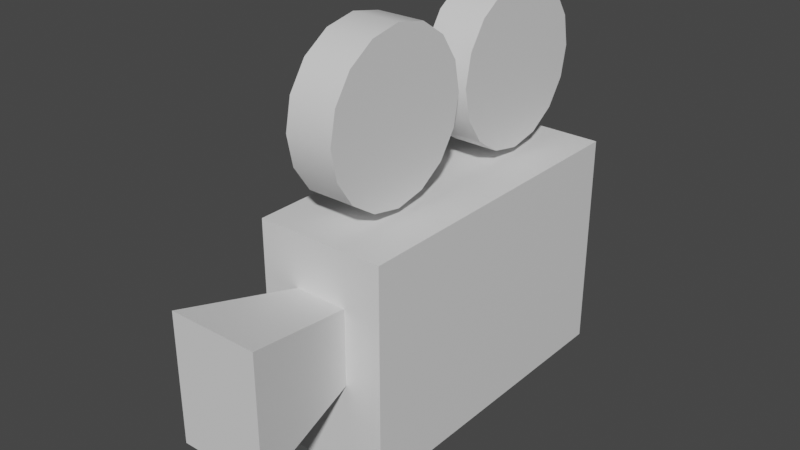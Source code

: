 # Source: gui_camera_3D.blend  (saved by Blender 3.6.13; exported with 4.5.12 LTS)
import bpy
from mathutils import Matrix  # noqa: F401  (used for matrix-valued properties, if any)

bpy.ops.wm.read_factory_settings(use_empty=True)
scene = bpy.context.scene
scene.name = 'Scene'

# ---- collections
col_collection = bpy.data.collections.new('Collection'); scene.collection.children.link(col_collection)

# ---- materials (node trees are filled in below, after node groups)
mat_material = bpy.data.materials.new('Material')
mat_material.alpha_threshold = 0.0
mat_material.use_transparent_shadow = False
mat_material.roughness = 0.5
mat_material.line_color = (0.0, 0.0, 0.0, 1.0)

# ---- node groups
ng_auto_smooth = bpy.data.node_groups.new('Auto Smooth', 'GeometryNodeTree')
_s = ng_auto_smooth.interface.new_socket(name='Geometry', in_out='OUTPUT', socket_type='NodeSocketGeometry')
_s = ng_auto_smooth.interface.new_socket(name='Geometry', in_out='INPUT', socket_type='NodeSocketGeometry')
_s = ng_auto_smooth.interface.new_socket(name='Angle', in_out='INPUT', socket_type='NodeSocketFloat')
_s.subtype = 'ANGLE'
_s.min_value = 0.0
_s.max_value = 3.142
ng_auto_smooth.is_modifier = True
_N = ng_auto_smooth.nodes; _L = ng_auto_smooth.links
n0 = _N.new('NodeGroupOutput'); n0.name = 'Group Output'; n0.location = (480, -100)
n1 = _N.new('NodeGroupInput'); n1.name = 'Group Input'; n1.location = (-420, -300)
n2 = _N.new('NodeGroupInput'); n2.name = 'Group Input.001'; n2.location = (-60, -100)
n3 = _N.new('GeometryNodeSetShadeSmooth'); n3.name = 'Set Shade Smooth'; n3.location = (120, -100)
n3.domain = 'EDGE'
n4 = _N.new('GeometryNodeSetShadeSmooth'); n4.name = 'Set Shade Smooth.001'; n4.location = (300, -100)
n5 = _N.new('GeometryNodeInputMeshEdgeAngle'); n5.name = 'Edge Angle'; n5.location = (-420, -220)
n6 = _N.new('GeometryNodeInputEdgeSmooth'); n6.name = 'Is Edge Smooth'; n6.location = (-60, -160)
n7 = _N.new('GeometryNodeInputShadeSmooth'); n7.name = 'Is Face Smooth'; n7.location = (-240, -340)
n8 = _N.new('FunctionNodeBooleanMath'); n8.name = 'Boolean Math'; n8.location = (-60, -220)
n9 = _N.new('FunctionNodeCompare'); n9.name = 'Compare'; n9.location = (-240, -180)
n9.operation = 'LESS_EQUAL'
_L.new(n5.outputs[0], n9.inputs[0])
_L.new(n4.outputs[0], n0.inputs[0])
_L.new(n1.outputs[1], n9.inputs[1])
_L.new(n9.outputs[0], n8.inputs[0])
_L.new(n7.outputs[0], n8.inputs[1])
_L.new(n2.outputs[0], n3.inputs[0])
_L.new(n6.outputs[0], n3.inputs[1])
_L.new(n3.outputs[0], n4.inputs[0])
_L.new(n8.outputs[0], n3.inputs[2])
n0.is_active_output = True

# ---- material node trees
mat_material.use_nodes = True; mat_material.node_tree.nodes.clear()
_N = mat_material.node_tree.nodes; _L = mat_material.node_tree.links
n0 = _N.new('ShaderNodeOutputMaterial'); n0.name = 'Material Output'; n0.location = (300, 300)
n1 = _N.new('ShaderNodeBsdfPrincipled'); n1.name = 'Principled BSDF'; n1.location = (10, 300)
n1.distribution = 'GGX'
n1.subsurface_method = 'RANDOM_WALK_SKIN'
n1.inputs[3].default_value = 1.45
n1.inputs[27].default_value = (0.0, 0.0, 0.0, 1.0)
n1.inputs[28].default_value = 1.0
_L.new(n1.outputs[0], n0.inputs[0])
n0.is_active_output = True

# ---- world
world_world = bpy.data.worlds.new('World'); scene.world = world_world
world_world.use_nodes = True; world_world.node_tree.nodes.clear()
_N = world_world.node_tree.nodes; _L = world_world.node_tree.links
n0 = _N.new('ShaderNodeOutputWorld'); n0.name = 'World Output'; n0.location = (300, 300)
n1 = _N.new('ShaderNodeBackground'); n1.name = 'Background'; n1.location = (10, 300)
n1.inputs[0].default_value = (0.05088, 0.05088, 0.05088, 1.0)
_L.new(n1.outputs[0], n0.inputs[0])
n0.is_active_output = True
world_world.color = (0.05088, 0.05088, 0.05088)
world_world.use_sun_shadow = False
world_world.sun_shadow_jitter_overblur = 0.0

# ---- meshes
me_cube = bpy.data.meshes.new('Cube')
me_cube.from_pydata([(0.06309, 0.4339, 0.09925), (0.06309, 0.4339, -0.1165), (0.0437, 0.004628, 0.07188), (0.0437, 0.004628, -0.05184), (-0.06309, 0.4339, 0.09925), (-0.06309, 0.4339, -0.1165), (-0.0437, 0.004628, 0.07188), (-0.0437, 0.004628, -0.05184), (-0.02604, 0.1189, -0.02685), (0.02604, 0.1189, 0.04688), (-0.02604, 0.1189, 0.04688), (0.02604, 0.1189, -0.02685), (-0.06309, 0.1184, 0.09925), (0.06309, 0.1184, -0.1165), (-0.06309, 0.1184, -0.1165), (0.06309, 0.1184, 0.09925), (-0.023, 0.2681, 0.1863), (0.023, 0.2681, 0.1863), (-0.023, 0.2621, 0.1564), (0.023, 0.2621, 0.1564), (-0.023, 0.2452, 0.1311), (0.023, 0.2452, 0.1311), (-0.023, 0.2199, 0.1142), (0.023, 0.2199, 0.1142), (-0.023, 0.19, 0.1082), (0.023, 0.19, 0.1082), (-0.023, 0.1601, 0.1142), (0.023, 0.1601, 0.1142), (-0.023, 0.1348, 0.1311), (0.023, 0.1348, 0.1311), (-0.023, 0.1179, 0.1564), (0.023, 0.1179, 0.1564), (-0.023, 0.1119, 0.1863), (0.023, 0.1119, 0.1863), (-0.023, 0.1179, 0.2161), (0.023, 0.1179, 0.2161), (-0.023, 0.1348, 0.2415), (0.023, 0.1348, 0.2415), (-0.023, 0.1601, 0.2584), (0.023, 0.1601, 0.2584), (-0.023, 0.19, 0.2643), (0.023, 0.19, 0.2643), (-0.023, 0.2199, 0.2584), (0.023, 0.2199, 0.2584), (-0.023, 0.2452, 0.2415), (0.023, 0.2452, 0.2415), (-0.023, 0.2621, 0.2161), (0.023, 0.2621, 0.2161), (-0.023, 0.4338, 0.1863), (0.023, 0.4338, 0.1863), (-0.023, 0.4279, 0.1564), (0.023, 0.4279, 0.1564), (-0.023, 0.411, 0.1311), (0.023, 0.411, 0.1311), (-0.023, 0.3857, 0.1142), (0.023, 0.3857, 0.1142), (-0.023, 0.3558, 0.1082), (0.023, 0.3558, 0.1082), (-0.023, 0.3259, 0.1142), (0.023, 0.3259, 0.1142), (-0.023, 0.3006, 0.1311), (0.023, 0.3006, 0.1311), (-0.023, 0.2837, 0.1564), (0.023, 0.2837, 0.1564), (-0.023, 0.2777, 0.1863), (0.023, 0.2777, 0.1863), (-0.023, 0.2837, 0.2161), (0.023, 0.2837, 0.2161), (-0.023, 0.3006, 0.2415), (0.023, 0.3006, 0.2415), (-0.023, 0.3259, 0.2584), (0.023, 0.3259, 0.2584), (-0.023, 0.3558, 0.2643), (0.023, 0.3558, 0.2643), (-0.023, 0.3857, 0.2584), (0.023, 0.3857, 0.2584), (-0.023, 0.411, 0.2415), (0.023, 0.411, 0.2415), (-0.023, 0.4279, 0.2161), (0.023, 0.4279, 0.2161)], [], [(9, 10, 6, 2), (3, 2, 6, 7), (14, 12, 4, 5), (8, 11, 3, 7), (11, 9, 2, 3), (5, 4, 0, 1), (13, 15, 9, 11), (14, 13, 11, 8), (7, 6, 10, 8), (15, 12, 10, 9), (0, 4, 12, 15), (5, 1, 13, 14), (1, 0, 15, 13), (8, 10, 12, 14), (16, 17, 19, 18), (18, 19, 21, 20), (20, 21, 23, 22), (22, 23, 25, 24), (24, 25, 27, 26), (26, 27, 29, 28), (28, 29, 31, 30), (30, 31, 33, 32), (32, 33, 35, 34), (34, 35, 37, 36), (36, 37, 39, 38), (38, 39, 41, 40), (40, 41, 43, 42), (42, 43, 45, 44), (19, 17, 47, 45, 43, 41, 39, 37, 35, 33, 31, 29, 27, 25, 23, 21), (44, 45, 47, 46), (46, 47, 17, 16), (16, 18, 20, 22, 24, 26, 28, 30, 32, 34, 36, 38, 40, 42, 44, 46), (48, 49, 51, 50), (50, 51, 53, 52), (52, 53, 55, 54), (54, 55, 57, 56), (56, 57, 59, 58), (58, 59, 61, 60), (60, 61, 63, 62), (62, 63, 65, 64), (64, 65, 67, 66), (66, 67, 69, 68), (68, 69, 71, 70), (70, 71, 73, 72), (72, 73, 75, 74), (74, 75, 77, 76), (51, 49, 79, 77, 75, 73, 71, 69, 67, 65, 63, 61, 59, 57, 55, 53), (76, 77, 79, 78), (78, 79, 49, 48), (48, 50, 52, 54, 56, 58, 60, 62, 64, 66, 68, 70, 72, 74, 76, 78)])
me_cube.polygons.foreach_set('use_smooth', [True] * 50)
_uv = me_cube.uv_layers.new(name='UVMap')
_uv.uv.foreach_set('vector', [0.625, 0.6665, 0.875, 0.6665, 0.875, 0.75, 0.625, 0.75, 0.375, 0.75, 0.625, 0.75, 0.625, 1.0, 0.375, 1.0, 0.375, 0.08558, 0.625, 0.08558, 0.625, 0.25, 0.375, 0.25, 0.125, 0.6665, 0.375, 0.6665, 0.375, 0.75, 0.125, 0.75, 0.375, 0.6665, 0.625, 0.6665, 0.625, 0.75, 0.375, 0.75, 0.375, 0.25, 0.625, 0.25, 0.625, 0.5, 0.375, 0.5, 0.375, 0.6644, 0.625, 0.6644, 0.625, 0.6665, 0.375, 0.6665, 0.125, 0.6644, 0.375, 0.6644, 0.375, 0.6665, 0.125, 0.6665, 0.375, 0.0, 0.625, 0.0, 0.625, 0.08355, 0.375, 0.08355, 0.625, 0.6644, 0.875, 0.6644, 0.875, 0.6665, 0.625, 0.6665, 0.625, 0.5, 0.875, 0.5, 0.875, 0.6644, 0.625, 0.6644, 0.125, 0.5, 0.375, 0.5, 0.375, 0.6644, 0.125, 0.6644, 0.375, 0.5, 0.625, 0.5, 0.625, 0.6644, 0.375, 0.6644, 0.375, 0.08355, 0.625, 0.08355, 0.625, 0.08558, 0.375, 0.08558, 1.0, 0.5, 1.0, 1.0, 0.9375, 1.0, 0.9375, 0.5, 0.9375, 0.5, 0.9375, 1.0, 0.875, 1.0, 0.875, 0.5, 0.875, 0.5, 0.875, 1.0, 0.8125, 1.0, 0.8125, 0.5, 0.8125, 0.5, 0.8125, 1.0, 0.75, 1.0, 0.75, 0.5, 0.75, 0.5, 0.75, 1.0, 0.6875, 1.0, 0.6875, 0.5, 0.6875, 0.5, 0.6875, 1.0, 0.625, 1.0, 0.625, 0.5, 0.625, 0.5, 0.625, 1.0, 0.5625, 1.0, 0.5625, 0.5, 0.5625, 0.5, 0.5625, 1.0, 0.5, 1.0, 0.5, 0.5, 0.5, 0.5, 0.5, 1.0, 0.4375, 1.0, 0.4375, 0.5, 0.4375, 0.5, 0.4375, 1.0, 0.375, 1.0, 0.375, 0.5, 0.375, 0.5, 0.375, 1.0, 0.3125, 1.0, 0.3125, 0.5, 0.3125, 0.5, 0.3125, 1.0, 0.25, 1.0, 0.25, 0.5, 0.25, 0.5, 0.25, 1.0, 0.1875, 1.0, 0.1875, 0.5, 0.1875, 0.5, 0.1875, 1.0, 0.125, 1.0, 0.125, 0.5, 0.3418, 0.4717, 0.25, 0.49, 0.1582, 0.4717, 0.08029, 0.4197, 0.02827, 0.3418, 0.01, 0.25, 0.02827, 0.1582, 0.08029, 0.08029, 0.1582, 0.02827, 0.25, 0.01, 0.3418, 0.02827, 0.4197, 0.08029, 0.4717, 0.1582, 0.49, 0.25, 0.4717, 0.3418, 0.4197, 0.4197, 0.125, 0.5, 0.125, 1.0, 0.0625, 1.0, 0.0625, 0.5, 0.0625, 0.5, 0.0625, 1.0, 0.0, 1.0, 0.0, 0.5, 0.75, 0.49, 0.8418, 0.4717, 0.9197, 0.4197, 0.9717, 0.3418, 0.99, 0.25, 0.9717, 0.1582, 0.9197, 0.08029, 0.8418, 0.02827, 0.75, 0.01, 0.6582, 0.02827, 0.5803, 0.08029, 0.5283, 0.1582, 0.51, 0.25, 0.5283, 0.3418, 0.5803, 0.4197, 0.6582, 0.4717, 1.0, 0.5, 1.0, 1.0, 0.9375, 1.0, 0.9375, 0.5, 0.9375, 0.5, 0.9375, 1.0, 0.875, 1.0, 0.875, 0.5, 0.875, 0.5, 0.875, 1.0, 0.8125, 1.0, 0.8125, 0.5, 0.8125, 0.5, 0.8125, 1.0, 0.75, 1.0, 0.75, 0.5, 0.75, 0.5, 0.75, 1.0, 0.6875, 1.0, 0.6875, 0.5, 0.6875, 0.5, 0.6875, 1.0, 0.625, 1.0, 0.625, 0.5, 0.625, 0.5, 0.625, 1.0, 0.5625, 1.0, 0.5625, 0.5, 0.5625, 0.5, 0.5625, 1.0, 0.5, 1.0, 0.5, 0.5, 0.5, 0.5, 0.5, 1.0, 0.4375, 1.0, 0.4375, 0.5, 0.4375, 0.5, 0.4375, 1.0, 0.375, 1.0, 0.375, 0.5, 0.375, 0.5, 0.375, 1.0, 0.3125, 1.0, 0.3125, 0.5, 0.3125, 0.5, 0.3125, 1.0, 0.25, 1.0, 0.25, 0.5, 0.25, 0.5, 0.25, 1.0, 0.1875, 1.0, 0.1875, 0.5, 0.1875, 0.5, 0.1875, 1.0, 0.125, 1.0, 0.125, 0.5, 0.3418, 0.4717, 0.25, 0.49, 0.1582, 0.4717, 0.08029, 0.4197, 0.02827, 0.3418, 0.01, 0.25, 0.02827, 0.1582, 0.08029, 0.08029, 0.1582, 0.02827, 0.25, 0.01, 0.3418, 0.02827, 0.4197, 0.08029, 0.4717, 0.1582, 0.49, 0.25, 0.4717, 0.3418, 0.4197, 0.4197, 0.125, 0.5, 0.125, 1.0, 0.0625, 1.0, 0.0625, 0.5, 0.0625, 0.5, 0.0625, 1.0, 0.0, 1.0, 0.0, 0.5, 0.75, 0.49, 0.8418, 0.4717, 0.9197, 0.4197, 0.9717, 0.3418, 0.99, 0.25, 0.9717, 0.1582, 0.9197, 0.08029, 0.8418, 0.02827, 0.75, 0.01, 0.6582, 0.02827, 0.5803, 0.08029, 0.5283, 0.1582, 0.51, 0.25, 0.5283, 0.3418, 0.5803, 0.4197, 0.6582, 0.4717])
me_cube.materials.append(mat_material)
me_cube.use_mirror_vertex_groups = False
me_cube.update()

# ---- objects
ob_cube = bpy.data.objects.new('Cube', me_cube)

# ---- transforms, parenting, visibility, modifiers, constraints
ob_cube.location = (0.0, 0.0, 0.0)
ob_cube.lock_rotations_4d = False
ob_cube.empty_display_type = 'ARROWS'
ob_cube.lineart.crease_threshold = 0.0
_m = ob_cube.modifiers.new('Auto Smooth', 'NODES')
_m.node_group = ng_auto_smooth
_gi = [s.identifier for s in ng_auto_smooth.interface.items_tree if s.item_type == 'SOCKET' and s.in_out == 'INPUT']
_m[_gi[1]] = 0.6912  # Angle

# ---- collection membership
col_collection.objects.link(ob_cube)

# ---- scene / render settings (as saved in the file)
scene.frame_start = 1; scene.frame_end = 250; scene.frame_set(1)
scene.render.engine = 'BLENDER_EEVEE_NEXT'
scene.cycles.sampling_pattern = 'TABULATED_SOBOL'
scene.view_settings.view_transform = 'Filmic'
bpy.context.view_layer.update()

# ---- added for rendering (the .blend has no active camera and no usable light): camera, sun
cam_auto = bpy.data.cameras.new('AutoCamera')
cam_auto.lens = 50.0
cam_auto.sensor_width = 36.0
cam_auto.clip_end = 1000.0
ob_auto_camera = bpy.data.objects.new('AutoCamera', cam_auto)
scene.collection.objects.link(ob_auto_camera)
ob_auto_camera.location = (0.543616, -0.433084, 0.50881)
ob_auto_camera.rotation_euler = (1.09748, -7.21219e-08, 0.694738)
scene.camera = ob_auto_camera
light_auto_sun = bpy.data.lights.new('AutoSun', 'SUN')
light_auto_sun.energy = 3.0
light_auto_sun.angle = 0.0523599
ob_auto_sun = bpy.data.objects.new('AutoSun', light_auto_sun)
scene.collection.objects.link(ob_auto_sun)
ob_auto_sun.rotation_euler = (0.872665, 0.174533, 0.523599)
bpy.context.view_layer.update()
